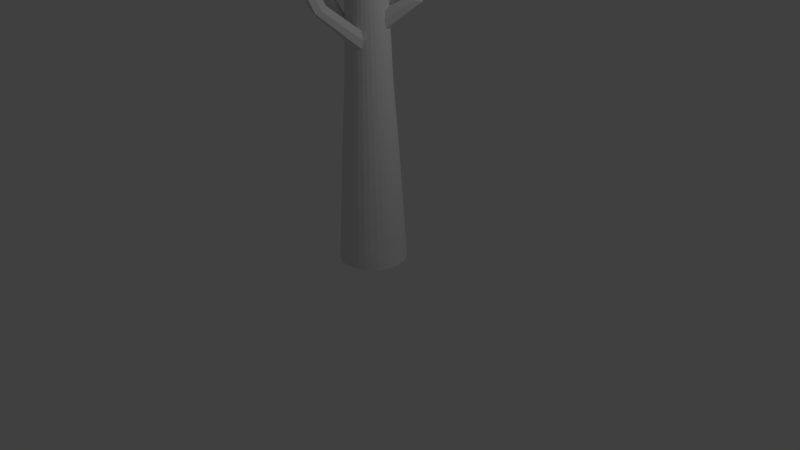 # Source: trunk.blend  (saved by Blender 2.62.3; exported with 4.5.12 LTS)
import bpy
from mathutils import Matrix  # noqa: F401  (used for matrix-valued properties, if any)

bpy.ops.wm.read_factory_settings(use_empty=True)
scene = bpy.context.scene
scene.name = 'Scene'

# ---- collections
col_collection_1 = bpy.data.collections.new('Collection 1'); scene.collection.children.link(col_collection_1)

# ---- world
world_world = bpy.data.worlds.new('World'); scene.world = world_world
world_world.color = (0.05088, 0.05088, 0.05088)
world_world.use_sun_shadow = False
world_world.sun_shadow_jitter_overblur = 0.0
world_world.cycles.sampling_method = 'MANUAL'
world_world.cycles.sample_map_resolution = 256

# ---- cameras
cam_camera = bpy.data.cameras.new('Camera')
cam_camera.clip_end = 100.0
cam_camera.lens = 35.0
cam_camera.sensor_width = 32.0
cam_camera.sensor_height = 18.0
cam_camera.ortho_scale = 7.314
cam_camera.dof.focus_distance = 0.0
cam_camera.dof.aperture_fstop = 128.0

# ---- lights
light_lamp = bpy.data.lights.new('Lamp', 'POINT')
light_lamp.transmission_factor = 0.0
light_lamp.cutoff_distance = 30.0
light_lamp.energy = 100.0
light_lamp.shadow_buffer_clip_start = 1.001
light_lamp.shadow_soft_size = 1.0
light_lamp.shadow_maximum_resolution = 0.006
light_lamp.use_absolute_resolution = True
light_lamp.cycles.use_multiple_importance_sampling = False

# ---- meshes
me_circle = bpy.data.meshes.new('Circle')
me_circle.from_pydata([(0.0, 1.0, 0.0), (-0.1951, 0.9808, 0.0), (-0.3827, 0.9239, 0.0), (-0.5556, 0.8315, 0.0), (-0.7071, 0.7071, 0.0), (-0.8315, 0.5556, 0.0), (-0.9239, 0.3827, 0.0), (-0.9808, 0.1951, 0.0), (-1.0, 7.55e-08, 0.0), (-0.9808, -0.1951, 0.0), (-0.9239, -0.3827, 0.0), (-0.8315, -0.5556, 0.0), (-0.7071, -0.7071, 0.0), (-0.5556, -0.8315, 0.0), (-0.3827, -0.9239, 0.0), (-0.1951, -0.9808, 0.0), (3.258e-07, -1.0, 0.0), (0.1951, -0.9808, 0.0), (0.3827, -0.9239, 0.0), (0.5556, -0.8315, 0.0), (0.7071, -0.7071, 0.0), (0.8315, -0.5556, 0.0), (0.9239, -0.3827, 0.0), (0.9808, -0.1951, 0.0), (1.0, 9.656e-07, 0.0), (0.9808, 0.1951, 0.0), (0.9239, 0.3827, 0.0), (0.8315, 0.5556, 0.0), (0.7071, 0.7071, 0.0), (0.5556, 0.8315, 0.0), (0.3827, 0.9239, 0.0), (0.1951, 0.9808, 0.0), (0.0, 1.0, 0.0), (-0.1951, 0.9808, 0.0), (-0.3827, 0.9239, 0.0), (-0.5556, 0.8315, 0.0), (-0.7071, 0.7071, 0.0), (-0.8315, 0.5556, 0.0), (-0.9239, 0.3827, 0.0), (-0.9808, 0.1951, 0.0), (-1.0, 7.55e-08, 0.0), (-0.9808, -0.1951, 0.0), (-0.9239, -0.3827, 0.0), (-0.8315, -0.5556, 0.0), (-0.7071, -0.7071, 0.0), (-0.5556, -0.8315, 0.0), (-0.3827, -0.9239, 0.0), (-0.1951, -0.9808, 0.0), (3.258e-07, -1.0, 0.0), (0.1951, -0.9808, 0.0), (0.3827, -0.9239, 0.0), (0.5556, -0.8315, 0.0), (0.7071, -0.7071, 0.0), (0.8315, -0.5556, 0.0), (0.9239, -0.3827, 0.0), (0.9808, -0.1951, 0.0), (1.0, 9.656e-07, 0.0), (0.9808, 0.1951, 0.0), (0.9239, 0.3827, 0.0), (0.8315, 0.5556, 0.0), (0.7071, 0.7071, 0.0), (0.5556, 0.8315, 0.0), (0.3827, 0.9239, 0.0), (0.1951, 0.9808, 0.0), (-2.296e-08, 0.8067, 3.343), (-0.1574, 0.7912, 3.343), (-0.3087, 0.7453, 3.343), (-0.4482, 0.6707, 3.343), (-0.5704, 0.5704, 3.343), (-0.6707, 0.4482, 3.343), (-0.7453, 0.3087, 3.343), (-0.7912, 0.1574, 3.343), (-0.8067, 1.178e-07, 3.343), (-0.7912, -0.1574, 3.343), (-0.7453, -0.3087, 3.343), (-0.6707, -0.4482, 3.343), (-0.5704, -0.5704, 3.343), (-0.4482, -0.6707, 3.343), (-0.3087, -0.7453, 3.343), (-0.1574, -0.7912, 3.343), (2.399e-07, -0.8067, 3.343), (0.1574, -0.7912, 3.343), (0.3087, -0.7453, 3.343), (0.4482, -0.6707, 3.343), (0.5704, -0.5704, 3.343), (0.6707, -0.4482, 3.343), (0.7453, -0.3087, 3.343), (0.7912, -0.1574, 3.343), (0.8067, 8.358e-07, 3.343), (0.7912, 0.1574, 3.343), (0.7453, 0.3087, 3.343), (0.6707, 0.4482, 3.343), (0.5704, 0.5704, 3.343), (0.4482, 0.6707, 3.343), (0.3087, 0.7453, 3.343), (0.1574, 0.7912, 3.343), (-3.755e-08, 0.6628, 5.44), (-0.1293, 0.6501, 5.44), (-0.2537, 0.6124, 5.44), (-0.3682, 0.5511, 5.44), (-0.4687, 0.4687, 5.44), (-0.5511, 0.3682, 5.44), (-0.6124, 0.2537, 5.44), (-0.6501, 0.1293, 5.44), (-0.6628, 1.543e-07, 5.44), (-0.6501, -0.1293, 5.44), (-0.6124, -0.2537, 5.44), (-0.5511, -0.3682, 5.44), (-0.4687, -0.4687, 5.44), (-0.3682, -0.5511, 5.44), (-0.2537, -0.6124, 5.44), (-0.1293, -0.6501, 5.44), (1.784e-07, -0.6628, 5.44), (0.1293, -0.6501, 5.44), (0.2537, -0.6124, 5.44), (0.3682, -0.5511, 5.44), (0.4687, -0.4687, 5.44), (0.5511, -0.3682, 5.44), (0.6124, -0.2537, 5.44), (0.6501, -0.1293, 5.44), (0.6628, 7.442e-07, 5.44), (0.6501, 0.1293, 5.44), (0.6124, 0.2537, 5.44), (0.5511, 0.3682, 5.44), (0.4687, 0.4687, 5.44), (0.3682, 0.5511, 5.44), (0.2537, 0.6124, 5.44), (0.1293, 0.6501, 5.44), (-4.763e-08, 0.524, 9.242), (-0.1022, 0.5139, 9.242), (-0.2005, 0.4841, 9.242), (-0.2911, 0.4357, 9.242), (-0.3705, 0.3705, 9.242), (-0.4357, 0.2911, 9.242), (-0.4841, 0.2005, 9.242), (-0.5139, 0.1022, 9.242), (-0.524, 1.887e-07, 9.242), (-0.5139, -0.1022, 9.242), (-0.4841, -0.2005, 9.242), (-0.4357, -0.2911, 9.242), (-0.3705, -0.3705, 9.242), (-0.2911, -0.4357, 9.242), (-0.2005, -0.4841, 9.242), (-0.1022, -0.5139, 9.242), (1.231e-07, -0.524, 9.242), (0.1022, -0.5139, 9.242), (0.2005, -0.4841, 9.242), (0.2911, -0.4357, 9.242), (0.3705, -0.3705, 9.242), (0.4357, -0.2911, 9.242), (0.4841, -0.2005, 9.242), (0.5139, -0.1022, 9.242), (0.524, 6.551e-07, 9.242), (0.5139, 0.1022, 9.242), (0.4841, 0.2005, 9.242), (0.4357, 0.2911, 9.242), (0.3705, 0.3705, 9.242), (0.2911, 0.4357, 9.242), (0.2005, 0.4841, 9.242), (0.1022, 0.5139, 9.242), (-9.87e-08, 0.2145, 11.47), (-0.04185, 0.2104, 11.47), (-0.0821, 0.1982, 11.47), (-0.1192, 0.1784, 11.47), (-0.1517, 0.1517, 11.47), (-0.1784, 0.1192, 11.47), (-0.1982, 0.0821, 11.47), (-0.2104, 0.04185, 11.47), (-0.2145, 2.719e-07, 11.47), (-0.2104, -0.04185, 11.47), (-0.1982, -0.0821, 11.47), (-0.1784, -0.1192, 11.47), (-0.1517, -0.1517, 11.47), (-0.1192, -0.1784, 11.47), (-0.0821, -0.1982, 11.47), (-0.04185, -0.2104, 11.47), (-2.88e-08, -0.2145, 11.47), (0.04185, -0.2104, 11.47), (0.0821, -0.1982, 11.47), (0.1192, -0.1784, 11.47), (0.1517, -0.1517, 11.47), (0.1784, -0.1192, 11.47), (0.1982, -0.0821, 11.47), (0.2104, -0.04185, 11.47), (0.2145, 4.629e-07, 11.47), (0.2104, 0.04185, 11.47), (0.1982, 0.0821, 11.47), (0.1784, 0.1192, 11.47), (0.1517, 0.1517, 11.47), (0.1192, 0.1784, 11.47), (0.0821, 0.1982, 11.47), (0.04185, 0.2104, 11.47), (-0.3297, -0.4934, 7.341), (-0.2271, -0.5483, 7.341), (-0.5934, 1.715e-07, 7.341), (-0.582, -0.1158, 7.341), (-0.3297, 0.4934, 7.341), (-0.4196, 0.4196, 7.341), (0.3297, 0.4934, 7.341), (0.2271, 0.5483, 7.341), (0.5934, 6.997e-07, 7.341), (0.582, 0.1158, 7.341), (0.3297, -0.4934, 7.341), (0.4196, -0.4196, 7.341), (-0.1158, -0.582, 7.341), (-0.5483, -0.2271, 7.341), (-0.4934, 0.3297, 7.341), (0.1682, 0.582, 7.341), (0.5483, 0.2271, 7.396), (0.4934, -0.3297, 7.341), (1.508e-07, -0.5934, 7.341), (-0.4934, -0.3297, 7.341), (-0.5483, 0.2271, 7.341), (-0.1505, 0.582, 7.341), (0.4934, 0.3297, 7.341), (0.5483, -0.2271, 7.341), (0.1158, -0.582, 7.341), (-0.4196, -0.4196, 7.341), (-0.582, 0.1158, 7.341), (-0.2271, 0.5483, 7.341), (0.4196, 0.4196, 7.341), (0.582, -0.1158, 7.341), (0.2271, -0.5483, 7.341), (-0.349, -0.5223, 6.391), (-0.2138, -0.5162, 8.291), (-0.6281, 1.629e-07, 6.391), (-0.548, -0.109, 8.337), (-0.349, 0.5223, 6.391), (-0.3951, 0.3951, 8.291), (0.349, 0.5223, 6.391), (0.2138, 0.5162, 8.291), (0.6281, 7.219e-07, 6.391), (0.548, 0.109, 8.291), (0.349, -0.5223, 6.391), (0.3951, -0.3951, 8.291), (-0.109, -0.548, 8.291), (-0.5162, -0.2138, 8.291), (-0.4646, 0.3104, 8.291), (0.109, 0.548, 8.291), (0.5162, 0.2138, 8.291), (0.4646, -0.3104, 8.291), (1.369e-07, -0.5587, 8.291), (-0.4646, -0.3104, 8.291), (-0.5162, 0.2138, 8.291), (-4.007e-08, 0.6281, 6.391), (-0.109, 0.548, 8.291), (0.4646, 0.3104, 8.291), (0.5162, -0.2138, 8.291), (0.109, -0.548, 8.291), (-0.3951, -0.3951, 8.291), (-0.548, 0.109, 8.291), (-0.2138, 0.5162, 8.291), (0.3951, 0.3951, 8.291), (0.548, -0.109, 8.291), (0.2138, -0.5162, 8.291), (-0.3104, -0.4646, 8.291), (-0.2404, -0.5803, 6.391), (-0.5587, 1.801e-07, 8.291), (-0.6161, -0.1225, 6.391), (-0.3104, 0.4646, 8.291), (-0.4442, 0.4442, 6.391), (0.3104, 0.4646, 8.291), (0.2404, 0.5803, 6.391), (0.5587, 6.774e-07, 8.248), (0.6161, 0.1225, 6.391), (0.3104, -0.4646, 8.291), (0.4442, -0.4442, 6.391), (-0.1225, -0.6161, 6.391), (-0.5803, -0.2404, 6.391), (-0.5223, 0.349, 6.391), (0.1225, 0.6161, 6.391), (0.5803, 0.2404, 6.391), (0.5223, -0.349, 6.391), (1.646e-07, -0.6281, 6.391), (-0.5223, -0.349, 6.391), (-0.5803, 0.2404, 6.391), (-4.511e-08, 0.5587, 8.291), (-0.1225, 0.6161, 6.391), (0.5223, 0.349, 6.391), (0.5803, -0.2404, 6.391), (0.1225, -0.6161, 6.391), (-0.4442, -0.4442, 6.391), (-0.6161, 0.1225, 6.391), (-0.2404, 0.5803, 6.391), (0.4442, 0.4442, 6.391), (0.6161, -0.1225, 6.391), (0.2404, -0.5803, 6.348), (-0.3586, -0.5367, 5.915), (-0.2072, -0.5002, 8.767), (-0.6455, 1.586e-07, 5.915), (-0.531, -0.1056, 8.767), (-0.3586, 0.5367, 5.915), (-0.3828, 0.3828, 8.767), (0.3586, 0.5367, 5.915), (0.2072, 0.5002, 8.767), (0.6455, 7.331e-07, 5.915), (0.531, 0.1056, 8.767), (0.3586, -0.5367, 5.915), (0.3828, -0.3828, 8.767), (-0.1056, -0.531, 8.767), (-0.5002, -0.2072, 8.767), (-0.4501, 0.3008, 8.767), (0.1056, 0.531, 8.767), (0.5002, 0.2072, 8.767), (0.4501, -0.3008, 8.767), (1.3e-07, -0.5414, 8.767), (-0.4501, -0.3008, 8.767), (-0.5002, 0.2072, 8.767), (-3.881e-08, 0.6455, 5.915), (-0.1056, 0.531, 8.767), (0.4501, 0.3008, 8.767), (0.5002, -0.2072, 8.767), (0.1056, -0.531, 8.767), (-0.3828, -0.3828, 8.767), (-0.531, 0.1056, 8.767), (-0.2072, 0.5002, 8.767), (0.3828, 0.3828, 8.767), (0.531, -0.1056, 8.767), (0.2072, -0.5002, 8.767), (-0.3008, -0.4501, 8.767), (-0.247, -0.5963, 5.915), (-0.5414, 1.844e-07, 8.767), (-0.6331, -0.1259, 5.915), (-0.3008, 0.4501, 8.767), (-0.4564, 0.4564, 5.915), (0.3008, 0.4501, 8.767), (0.247, 0.5963, 5.915), (0.5414, 6.662e-07, 8.797), (0.6331, 0.1259, 5.915), (0.3008, -0.4501, 8.767), (0.4564, -0.4564, 5.915), (-0.1259, -0.6331, 5.915), (-0.5963, -0.247, 5.915), (-0.5367, 0.3586, 5.915), (0.1259, 0.6331, 5.915), (0.5963, 0.247, 5.915), (0.5367, -0.3586, 5.915), (1.715e-07, -0.6455, 5.915), (-0.5367, -0.3586, 5.915), (-0.5963, 0.247, 5.915), (-4.637e-08, 0.5414, 8.767), (-0.1259, 0.6331, 5.915), (0.5367, 0.3586, 5.915), (0.5963, -0.247, 5.915), (0.1259, -0.6331, 5.915), (-0.4564, -0.4564, 5.915), (-0.6331, 0.1259, 5.915), (-0.247, 0.5963, 5.915), (0.4564, 0.4564, 5.915), (0.6331, -0.1259, 5.915), (0.247, -0.5963, 5.915), (-0.2654, -0.5078, 6.866), (-0.2205, -0.5322, 7.816), (-0.6108, 1.672e-07, 6.866), (-0.565, -0.1124, 7.756), (-0.3393, 0.5078, 6.866), (-0.4073, 0.4073, 7.816), (0.3393, 0.5078, 6.866), (0.2205, 0.5322, 7.816), (0.6108, 7.108e-07, 6.866), (0.565, 0.1124, 7.816), (0.3393, -0.5078, 6.866), (0.4073, -0.4073, 7.816), (-0.1124, -0.565, 7.816), (-0.5322, -0.2205, 7.816), (-0.479, 0.32, 7.816), (0.1124, 0.565, 7.816), (0.5322, 0.2205, 7.816), (0.479, -0.32, 7.816), (1.439e-07, -0.5761, 7.816), (-0.479, -0.32, 7.816), (-0.5322, 0.2205, 7.816), (-4.133e-08, 0.6108, 6.866), (-0.1124, 0.565, 7.816), (0.479, 0.32, 7.816), (0.5322, -0.2205, 7.816), (0.1124, -0.565, 7.816), (-0.4073, -0.4073, 7.816), (-0.565, 0.1124, 7.816), (-0.2205, 0.5322, 7.816), (0.4073, 0.4073, 7.816), (0.565, -0.1124, 7.816), (0.2205, -0.5322, 7.816), (-0.32, -0.479, 7.816), (-0.2337, -0.5643, 6.866), (-0.5761, 1.758e-07, 7.816), (-0.599, -0.1192, 6.866), (-0.32, 0.479, 7.816), (-0.4319, 0.4319, 6.866), (0.32, 0.479, 7.816), (0.2337, 0.5643, 6.866), (0.5761, 6.885e-07, 7.816), (0.599, 0.1192, 6.866), (0.32, -0.479, 7.816), (0.4319, -0.4319, 6.866), (-0.1192, -0.599, 6.866), (-0.5643, -0.2337, 6.866), (-0.5078, 0.3393, 6.866), (0.1192, 0.599, 6.866), (0.5643, 0.2337, 6.825), (0.5078, -0.3393, 6.866), (1.577e-07, -0.6108, 6.866), (-0.6187, -0.3393, 6.866), (-0.5643, 0.2337, 6.866), (-4.385e-08, 0.5761, 7.816), (-0.1192, 0.599, 6.866), (0.5078, 0.3393, 6.866), (0.5643, -0.2337, 6.866), (0.1192, -0.599, 6.866), (-0.599, 0.1192, 6.866), (-0.2337, 0.5643, 6.866), (0.4319, 0.4319, 6.866), (0.599, -0.1192, 6.866), (0.2337, -0.5643, 6.926), (-0.3634, -0.5439, 5.678), (-0.2039, -0.4921, 9.004), (-0.6542, 1.564e-07, 5.678), (-0.5225, -0.1039, 9.004), (-0.3634, 0.5439, 5.678), (-0.3767, 0.3767, 9.004), (0.3634, 0.5439, 5.678), (0.2039, 0.4921, 9.004), (0.6542, 7.387e-07, 5.678), (0.5225, 0.1039, 9.004), (0.3634, -0.5439, 5.678), (0.3767, -0.3767, 9.004), (-0.1039, -0.5225, 9.004), (-0.4921, -0.2039, 9.004), (-0.4429, 0.2959, 9.004), (0.1039, 0.5225, 9.004), (0.4921, 0.2039, 9.004), (0.4429, -0.2959, 9.004), (1.266e-07, -0.5327, 9.004), (-0.4429, -0.2959, 9.004), (-0.4921, 0.2039, 9.004), (-3.818e-08, 0.6542, 5.678), (-0.1039, 0.5225, 9.004), (0.4429, 0.2959, 9.004), (0.4921, -0.2039, 9.004), (0.1039, -0.5225, 9.004), (-0.3767, -0.3767, 9.004), (-0.5225, 0.1039, 9.004), (-0.2039, 0.4921, 9.004), (0.3767, 0.3767, 9.004), (0.5225, -0.1039, 9.004), (0.2039, -0.4921, 9.004), (-0.2959, -0.4429, 9.004), (-0.2503, -0.6044, 5.678), (-0.5327, 1.865e-07, 9.004), (-0.6416, -0.1276, 5.678), (-0.2959, 0.4429, 9.004), (-0.4626, 0.4626, 5.678), (0.2959, 0.4429, 9.004), (0.2503, 0.6044, 5.678), (0.5327, 6.607e-07, 9.004), (0.6416, 0.1276, 5.678), (0.2959, -0.4429, 9.004), (0.4626, -0.4626, 5.678), (-0.1276, -0.6416, 5.678), (-0.6044, -0.2503, 5.678), (-0.5439, 0.3634, 5.678), (0.1276, 0.6416, 5.678), (0.6044, 0.2503, 5.678), (0.5439, -0.3634, 5.678), (1.75e-07, -0.6542, 5.678), (-0.5439, -0.3634, 5.678), (-0.6044, 0.2503, 5.678), (-4.7e-08, 0.5327, 9.004), (-0.1276, 0.6416, 5.678), (0.5439, 0.3634, 5.678), (0.6044, -0.2503, 5.678), (0.1276, -0.6416, 5.678), (-0.4626, -0.4626, 5.678), (-0.6416, 0.1276, 5.678), (-0.2503, 0.6044, 5.678), (0.4626, 0.4626, 5.678), (0.6416, -0.1276, 5.678), (0.2503, -0.6044, 5.678), (-0.3345, -0.5006, 7.103), (-0.2238, -0.5402, 7.579), (-0.6021, 1.693e-07, 7.103), (-0.5735, -0.1141, 7.579), (-0.3345, 0.5006, 7.103), (-0.4135, 0.4135, 7.579), (0.3345, 0.5006, 7.103), (0.2238, 0.5402, 7.579), (0.6021, 7.052e-07, 7.103), (0.5735, 0.1141, 7.579), (0.3345, -0.5006, 7.103), (0.4135, -0.4135, 7.579), (-0.1141, -0.5735, 7.579), (-0.5402, -0.2238, 7.579), (-0.4862, 0.3249, 7.579), (0.1141, 0.5735, 7.579), (0.5402, 0.2238, 7.579), (0.4862, -0.3249, 7.579), (1.473e-07, -0.5847, 7.579), (-0.4862, -0.3249, 7.579), (-0.5402, 0.2238, 7.579), (-4.196e-08, 0.6021, 7.062), (-0.1141, 0.5735, 7.579), (0.4862, 0.3249, 7.579), (0.5402, -0.2238, 7.579), (0.1141, -0.5735, 7.579), (-0.4135, -0.4135, 7.579), (-0.5735, 0.1141, 7.579), (-0.2238, 0.5402, 7.579), (0.4135, 0.4135, 7.579), (0.5735, -0.1141, 7.579), (0.2238, -0.5402, 7.579), (-0.3249, -0.4862, 7.579), (-0.2304, -0.5563, 7.103), (-0.5847, 1.736e-07, 7.579), (-0.5905, -0.1175, 7.103), (-0.3249, 0.4862, 7.579), (-0.4257, 0.4257, 7.103), (0.3249, 0.4862, 7.579), (0.2304, 0.5563, 7.103), (0.5847, 6.941e-07, 7.579), (0.6041, 0.07137, 7.103), (0.3249, -0.4862, 7.579), (0.4257, -0.4257, 7.103), (-0.1175, -0.5905, 7.103), (-0.5563, -0.2304, 7.103), (-0.5006, 0.3345, 7.103), (0.1175, 0.5905, 7.103), (1.002, 0.5643, 7.643), (0.5006, -0.3345, 7.103), (1.542e-07, -0.6021, 7.103), (-0.5006, -0.3345, 7.103), (-0.5563, 0.2304, 7.103), (-4.322e-08, 0.5847, 7.624), (-0.1175, 0.5905, 7.103), (0.4957, 0.3838, 7.103), (0.5563, -0.2304, 7.103), (0.1175, -0.5905, 7.103), (-0.4257, -0.4257, 7.161), (-0.5905, 0.1175, 7.103), (-0.2304, 0.5563, 7.103), (0.4257, 0.4257, 7.103), (0.5905, -0.1175, 7.103), (0.2304, -0.5563, 7.103), (-0.3538, -0.5295, 6.153), (-0.2105, -0.5082, 8.529), (-0.6368, 1.607e-07, 6.153), (-0.5395, -0.1073, 8.529), (-0.3538, 0.5295, 6.153), (-0.3889, 0.3889, 8.529), (0.3538, 0.5295, 6.153), (0.2105, 0.5082, 8.529), (0.6368, 7.275e-07, 6.153), (0.5395, 0.152, 8.529), (0.3538, -0.5295, 6.153), (0.3889, -0.3889, 8.529), (-0.1073, -0.5395, 8.529), (-0.5082, -0.2105, 8.529), (-0.4573, 0.3056, 8.529), (0.1073, 0.5395, 8.529), (0.5082, 0.2105, 8.529), (0.4573, -0.3056, 8.529), (1.335e-07, -0.55, 8.529), (-0.4573, -0.3056, 8.529), (-0.5082, 0.2105, 8.529), (-3.944e-08, 0.6368, 6.153), (-0.1073, 0.5395, 8.529), (0.4573, 0.3056, 8.529), (0.5082, -0.2105, 8.529), (0.1073, -0.5395, 8.529), (-0.3889, -0.3889, 8.529), (-0.5395, 0.1073, 8.529), (-0.2105, 0.5082, 8.529), (0.3889, 0.3889, 8.529), (0.5395, -0.1609, 8.529), (0.2105, -0.5082, 8.529), (-0.3056, -0.4573, 8.529), (-0.2437, -0.5883, 6.153), (-0.55, 1.822e-07, 8.529), (-0.6246, -0.1242, 6.153), (-0.3056, 0.4573, 8.529), (-0.4503, 0.4503, 6.153), (0.3056, 0.4573, 8.529), (0.2437, 0.5883, 6.153), (0.6246, 0.1242, 6.153), (0.3056, -0.4573, 8.529), (0.4503, -0.4503, 6.153), (-0.1242, -0.6246, 6.153), (-0.5883, -0.2437, 6.153), (-0.5295, 0.3538, 6.153), (0.1242, 0.6246, 6.153), (0.5883, 0.2437, 6.153), (0.5295, -0.3538, 6.153), (1.681e-07, -0.6368, 6.153), (-0.5295, -0.3538, 6.153), (-0.5883, 0.2437, 6.153), (-4.574e-08, 0.55, 8.529), (-0.1242, 0.6246, 6.153), (0.5295, 0.3538, 6.153), (0.5883, -0.2437, 6.153), (0.1242, -0.6246, 6.153), (-0.4503, -0.4503, 6.153), (-0.6246, 0.1242, 6.153), (-0.2437, 0.5883, 6.153), (0.4503, 0.4503, 6.153), (0.6246, -0.1242, 6.153), (0.2437, -0.5883, 6.153), (-0.3441, -0.5151, 6.628), (-0.2171, -0.5242, 8.054), (-0.6195, 1.65e-07, 6.628), (-1.372, -0.186, 8.851), (-0.3441, 0.5151, 6.628), (-0.4012, 0.4012, 8.054), (0.3441, 0.5151, 6.628), (0.2171, 0.5242, 8.054), (0.6195, 7.164e-07, 6.628), (0.5565, 0.1107, 8.054), (0.3928, -0.5151, 6.628), (0.4012, -0.4012, 8.054), (-0.1107, -0.5565, 8.054), (-0.5242, -0.2726, 8.054), (-0.4718, 0.3152, 8.054), (0.1107, 0.5565, 8.054), (0.5242, 0.2171, 8.054), (0.4718, -0.3152, 8.054), (1.404e-07, -0.5674, 8.054), (-0.4718, -0.3152, 8.054), (-0.5242, 0.2171, 8.054), (-4.07e-08, 0.6195, 6.628), (-0.1107, 0.5565, 8.054), (0.4718, 0.3152, 8.054), (0.5242, -0.2171, 8.054), (0.1107, -0.5565, 8.054), (-0.4012, -0.4012, 8.054), (-0.5565, 0.1107, 8.054), (-0.2171, 0.5242, 8.054), (0.4012, 0.4012, 8.054), (0.5565, -0.1107, 8.054), (0.2171, -0.5242, 8.054), (-0.3152, -0.4718, 8.054), (-0.2371, -0.5723, 6.628), (-0.5674, 0.07351, 8.054), (-0.6075, -0.1208, 6.628), (-0.3152, 0.4718, 8.054), (-0.438, 0.438, 6.628), (0.3152, 0.4718, 8.054), (0.2371, 0.5723, 6.628), (0.5674, 6.829e-07, 8.054), (0.6075, 0.1208, 6.628), (0.3152, -0.4718, 8.054), (0.438, -0.438, 6.628), (-0.1208, -0.6075, 6.628), (-0.5723, -0.2371, 6.628), (-0.5151, 0.3441, 6.628), (0.1208, 0.6075, 6.628), (0.5723, 0.2371, 6.628), (0.5151, -0.3441, 6.628), (1.611e-07, -0.6195, 6.628), (-0.5151, -0.3441, 6.628), (-0.5723, 0.2371, 6.628), (-4.448e-08, 0.5674, 8.054), (-0.1208, 0.6075, 6.628), (0.5151, 0.3441, 6.628), (0.5723, -0.2371, 6.628), (0.05982, -0.6075, 6.628), (-0.438, -0.438, 6.57), (-0.6075, 0.1208, 6.628), (-0.2371, 0.5723, 6.628), (0.438, 0.438, 6.628), (0.6075, -0.1208, 6.628), (0.349, -0.5223, 6.391), (-1.423, -0.2253, 8.84), (-1.359, -0.1243, 8.835), (-1.631, -0.02465, 8.756), (-1.637, -0.09455, 8.763), (-1.57, 0.009604, 8.759), (-1.547, -0.1839, 8.808), (-1.441, -0.02557, 8.788), (-1.807, 0.4999, 9.915), (-1.843, 0.48, 9.915), (-1.796, 0.5375, 9.904), (-1.963, 0.6238, 9.899), (-1.971, 0.5807, 9.903), (-1.923, 0.64, 9.892), (-1.919, 0.5167, 9.916), (-1.844, 0.6069, 9.889), (-2.084, 1.381, 11.38), (-2.097, 1.374, 11.38), (-2.08, 1.395, 11.37), (-2.141, 1.426, 11.37), (-2.144, 1.41, 11.37), (-2.126, 1.432, 11.37), (-2.125, 1.387, 11.38), (-2.097, 1.42, 11.37), (0.1225, -0.6161, 6.391), (0.2404, -0.5803, 6.348), (0.3393, -0.5078, 6.866), (0.1192, -0.599, 6.866), (0.2337, -0.5643, 6.926), (0.3928, -0.5151, 6.628), (0.05982, -0.6075, 6.628), (0.327, -1.961, 7.537), (0.1431, -1.976, 7.611), (0.2388, -2.004, 7.576), (0.3192, -1.58, 7.6), (0.1404, -1.594, 7.673), (0.2334, -1.541, 7.654), (0.3626, -1.77, 7.568), (0.09221, -1.785, 7.642), (0.3069, -2.635, 8.795), (0.162, -2.647, 8.854), (0.2374, -2.669, 8.826), (0.3007, -2.335, 8.845), (0.1598, -2.346, 8.902), (0.2331, -2.304, 8.888), (0.335, -2.485, 8.82), (0.1218, -2.496, 8.878), (0.2831, -2.698, 9.91), (0.1843, -2.706, 9.95), (0.2357, -2.721, 9.931), (0.2789, -2.494, 9.944), (0.1828, -2.501, 9.983), (0.2328, -2.473, 9.973), (0.3022, -2.596, 9.927), (0.157, -2.604, 9.966), (0.26, -2.8, 11.96), (0.206, -2.804, 11.98), (0.2341, -2.812, 11.97), (0.2577, -2.688, 11.98), (0.2052, -2.692, 12.0), (0.2325, -2.676, 11.99), (0.2704, -2.744, 11.97), (0.191, -2.748, 11.99), (1.096, 0.0739, 8.763), (1.096, -0.07461, 8.763), (1.103, -0.000355, 8.733), (1.084, 0.07159, 9.086), (1.084, -0.0723, 9.086), (1.092, -0.000355, 9.107), (1.09, 0.1032, 8.924), (1.09, -0.11, 8.924), (1.513, 0.05834, 9.244), (1.513, -0.05937, 9.244), (1.536, -0.0005126, 9.25), (1.256, 0.05652, 9.231), (1.256, -0.05754, 9.231), (1.24, -0.0005126, 9.236), (1.385, 0.08155, 9.237), (1.385, -0.08739, 9.237), (1.723, 0.04015, 10.06), (1.723, -0.04154, 10.06), (1.739, -0.0006969, 10.07), (1.545, 0.03888, 10.05), (1.545, -0.04027, 10.05), (1.534, -0.000697, 10.06), (1.634, 0.05625, 10.06), (1.634, -0.06099, 10.06), (2.075, 0.02491, 11.06), (2.075, -0.02661, 11.06), (2.086, -0.0008513, 11.06), (1.963, 0.02411, 11.05), (1.963, -0.02581, 11.05), (1.956, -0.0008514, 11.05), (2.019, 0.03506, 11.06), (2.019, -0.03888, 11.06), (0.1333, 1.238, 7.844), (-0.1184, 1.238, 7.844), (0.09055, 1.231, 8.031), (0.0004635, 1.253, 7.624), (-0.08962, 1.231, 8.031), (0.09322, 1.244, 7.656), (0.0004635, 1.24, 8.067), (-0.09229, 1.244, 7.656), (0.1095, 1.819, 8.665), (-0.0965, 1.819, 8.665), (0.0745, 1.67, 8.628), (0.0007795, 1.993, 8.715), (-0.07294, 1.67, 8.628), (0.07669, 1.968, 8.702), (0.0007795, 1.64, 8.629), (-0.07513, 1.968, 8.702), (0.07209, 2.276, 10.19), (-0.06211, 2.276, 10.19), (0.04931, 2.179, 10.16), (0.001276, 2.389, 10.22), (-0.04676, 2.179, 10.16), (0.05074, 2.373, 10.21), (0.001276, 2.159, 10.17), (-0.04819, 2.373, 10.21), (0.03847, 2.398, 11.73), (-0.03117, 2.398, 11.73), (0.02665, 2.347, 11.72), (0.001722, 2.456, 11.74), (-0.0232, 2.347, 11.72), (0.02739, 2.448, 11.74), (0.001722, 2.337, 11.72), (-0.02394, 2.448, 11.74), (-1.003, -1.02, 8.314), (-1.045, -0.8351, 8.333), (-0.9672, -0.9904, 8.425), (-0.9582, -0.8766, 8.419), (-0.9549, -0.9327, 8.45), (-1.08, -0.9938, 8.223), (-1.07, -0.8767, 8.216), (-1.093, -0.9351, 8.197), (-1.428, -1.7, 10.91), (-1.471, -1.515, 10.93), (-1.393, -1.67, 11.02), (-1.384, -1.556, 11.01), (-1.38, -1.613, 11.04), (-1.505, -1.674, 10.82), (-1.496, -1.557, 10.81), (-1.519, -1.615, 10.79), (-1.598, -2.059, 12.54), (-1.626, -1.937, 12.55), (-1.575, -2.039, 12.61), (-1.569, -1.964, 12.61), (-1.566, -2.001, 12.63), (-1.649, -2.042, 12.48), (-1.643, -1.964, 12.47), (-1.657, -2.003, 12.46), (0.9162, 0.5953, 7.653), (0.8789, 0.6723, 7.619), (1.227, 0.792, 7.527), (1.183, 0.8699, 7.512), (1.1, 0.9032, 7.503), (1.139, 0.6545, 7.586), (0.9655, 0.8137, 7.566), (1.086, 0.8438, 8.041), (1.023, 0.8665, 8.049), (0.9956, 0.9229, 8.024), (1.25, 1.01, 7.956), (1.218, 1.067, 7.945), (1.157, 1.092, 7.939), (1.186, 0.9098, 8.0), (1.059, 1.026, 7.985), (1.329, 1.175, 8.811), (1.287, 1.19, 8.816), (1.269, 1.227, 8.8), (1.436, 1.284, 8.755), (1.415, 1.321, 8.748), (1.375, 1.337, 8.744), (1.394, 1.218, 8.783), (1.311, 1.294, 8.774), (1.429, 1.338, 10.05), (1.388, 1.353, 10.05), (1.37, 1.39, 10.04), (1.537, 1.448, 9.992), (1.516, 1.485, 9.985), (1.476, 1.501, 9.981), (1.495, 1.382, 10.02), (1.412, 1.458, 10.01), (1.444, 1.575, 11.88), (1.429, 1.581, 11.89), (1.422, 1.594, 11.88), (1.484, 1.615, 11.86), (1.476, 1.629, 11.86), (1.461, 1.635, 11.86), (1.468, 1.591, 11.87), (1.438, 1.619, 11.87)], [], [(41, 40, 8, 9), (36, 35, 3, 4), (62, 61, 29, 30), (57, 56, 24, 25), (52, 51, 19, 20), (47, 46, 14, 15), (42, 41, 9, 10), (37, 36, 4, 5), (63, 62, 30, 31), (58, 57, 25, 26), (53, 52, 20, 21), (48, 47, 15, 16), (43, 42, 10, 11), (38, 37, 5, 6), (33, 32, 0, 1), (63, 32, 0, 31), (59, 58, 26, 27), (54, 53, 21, 22), (49, 48, 16, 17), (44, 43, 11, 12), (39, 38, 6, 7), (34, 33, 1, 2), (60, 59, 27, 28), (55, 54, 22, 23), (50, 49, 17, 18), (45, 44, 12, 13), (40, 39, 7, 8), (35, 34, 2, 3), (61, 60, 28, 29), (56, 55, 23, 24), (51, 50, 18, 19), (46, 45, 13, 14), (72, 71, 39, 40), (67, 66, 34, 35), (93, 92, 60, 61), (88, 87, 55, 56), (83, 82, 50, 51), (78, 77, 45, 46), (73, 72, 40, 41), (68, 67, 35, 36), (94, 93, 61, 62), (89, 88, 56, 57), (84, 83, 51, 52), (79, 78, 46, 47), (74, 73, 41, 42), (69, 68, 36, 37), (95, 94, 62, 63), (90, 89, 57, 58), (85, 84, 52, 53), (80, 79, 47, 48), (75, 74, 42, 43), (70, 69, 37, 38), (65, 64, 32, 33), (95, 64, 32, 63), (91, 90, 58, 59), (86, 85, 53, 54), (81, 80, 48, 49), (76, 75, 43, 44), (71, 70, 38, 39), (66, 65, 33, 34), (92, 91, 59, 60), (87, 86, 54, 55), (82, 81, 49, 50), (77, 76, 44, 45), (107, 106, 74, 75), (102, 101, 69, 70), (97, 96, 64, 65), (127, 96, 64, 95), (123, 122, 90, 91), (118, 117, 85, 86), (113, 112, 80, 81), (108, 107, 75, 76), (103, 102, 70, 71), (98, 97, 65, 66), (124, 123, 91, 92), (119, 118, 86, 87), (114, 113, 81, 82), (109, 108, 76, 77), (104, 103, 71, 72), (99, 98, 66, 67), (125, 124, 92, 93), (120, 119, 87, 88), (115, 114, 82, 83), (110, 109, 77, 78), (105, 104, 72, 73), (100, 99, 67, 68), (126, 125, 93, 94), (121, 120, 88, 89), (116, 115, 83, 84), (111, 110, 78, 79), (106, 105, 73, 74), (101, 100, 68, 69), (127, 126, 94, 95), (122, 121, 89, 90), (117, 116, 84, 85), (112, 111, 79, 80), (447, 414, 109, 110), (449, 416, 104, 105), (451, 418, 99, 100), (453, 420, 125, 126), (455, 422, 120, 121), (457, 424, 115, 116), (458, 447, 110, 111), (459, 449, 105, 106), (460, 451, 100, 101), (461, 453, 126, 127), (462, 455, 121, 122), (463, 457, 116, 117), (464, 458, 111, 112), (465, 459, 106, 107), (466, 460, 101, 102), (468, 435, 96, 97), (461, 435, 96, 127), (469, 462, 122, 123), (470, 463, 117, 118), (471, 464, 112, 113), (472, 465, 107, 108), (473, 466, 102, 103), (474, 468, 97, 98), (475, 469, 123, 124), (476, 470, 118, 119), (477, 471, 113, 114), (414, 472, 108, 109), (416, 473, 103, 104), (418, 474, 98, 99), (420, 475, 124, 125), (422, 476, 119, 120), (424, 477, 114, 115), (177, 176, 144, 145), (172, 171, 139, 140), (167, 166, 134, 135), (162, 161, 129, 130), (188, 187, 155, 156), (183, 182, 150, 151), (178, 177, 145, 146), (173, 172, 140, 141), (168, 167, 135, 136), (163, 162, 130, 131), (189, 188, 156, 157), (184, 183, 151, 152), (179, 178, 146, 147), (174, 173, 141, 142), (169, 168, 136, 137), (164, 163, 131, 132), (190, 189, 157, 158), (185, 184, 152, 153), (180, 179, 147, 148), (175, 174, 142, 143), (170, 169, 137, 138), (165, 164, 132, 133), (191, 190, 158, 159), (186, 185, 153, 154), (181, 180, 148, 149), (176, 175, 143, 144), (171, 170, 138, 139), (166, 165, 133, 134), (161, 160, 128, 129), (191, 160, 128, 159), (187, 186, 154, 155), (182, 181, 149, 150), (446, 415, 142, 141), (448, 417, 137, 136), (450, 419, 132, 131), (452, 421, 158, 157), (454, 423, 153, 152), (456, 425, 148, 147), (415, 426, 143, 142), (417, 427, 138, 137), (419, 428, 133, 132), (421, 429, 159, 158), (423, 430, 154, 153), (425, 431, 149, 148), (426, 432, 144, 143), (427, 433, 139, 138), (428, 434, 134, 133), (467, 436, 129, 128), (467, 429, 159, 128), (430, 437, 155, 154), (431, 438, 150, 149), (432, 439, 145, 144), (433, 440, 140, 139), (434, 441, 135, 134), (436, 442, 130, 129), (437, 443, 156, 155), (438, 444, 151, 150), (439, 445, 146, 145), (440, 446, 141, 140), (441, 448, 136, 135), (442, 450, 131, 130), (443, 452, 157, 156), (444, 454, 152, 151), (445, 456, 147, 146), (478, 511, 193, 192), (480, 513, 195, 194), (482, 515, 197, 196), (484, 517, 199, 198), (486, 519, 201, 200), (488, 521, 203, 202), (511, 522, 204, 193), (513, 523, 205, 195), (515, 524, 206, 197), (517, 525, 207, 199), (824, 526, 201, 519), (521, 527, 209, 203), (522, 528, 210, 204), (523, 529, 211, 205), (524, 530, 212, 206), (526, 819, 208, 201), (527, 534, 215, 209), (528, 535, 216, 210), (529, 536, 217, 211), (530, 537, 218, 212), (532, 538, 219, 213), (533, 539, 220, 214), (534, 540, 221, 215), (535, 541, 222, 216), (536, 478, 192, 217), (537, 480, 194, 218), (538, 482, 196, 219), (539, 484, 198, 220), (540, 486, 200, 221), (541, 488, 202, 222), (479, 510, 192, 193), (481, 512, 194, 195), (483, 514, 196, 197), (485, 516, 198, 199), (487, 518, 200, 201), (489, 520, 202, 203), (490, 479, 193, 204), (491, 481, 195, 205), (492, 483, 197, 206), (493, 485, 199, 207), (494, 487, 201, 208), (495, 489, 203, 209), (496, 490, 204, 210), (497, 491, 205, 211), (498, 492, 206, 212), (501, 494, 208, 214), (502, 495, 209, 215), (503, 496, 210, 216), (504, 497, 211, 217), (505, 498, 212, 218), (506, 500, 213, 219), (507, 501, 214, 220), (508, 502, 215, 221), (509, 503, 216, 222), (510, 504, 217, 192), (512, 505, 218, 194), (514, 506, 219, 196), (516, 507, 220, 198), (518, 508, 221, 200), (520, 509, 222, 202), (542, 575, 256, 223), (544, 577, 258, 225), (546, 579, 260, 227), (548, 581, 262, 229), (550, 582, 264, 231), (552, 584, 266, 233), (575, 585, 267, 256), (577, 586, 268, 258), (579, 587, 269, 260), (581, 588, 270, 262), (582, 589, 271, 264), (584, 590, 272, 266), (585, 591, 273, 267), (586, 592, 274, 268), (587, 593, 275, 269), (563, 595, 277, 244), (563, 588, 270, 244), (589, 596, 278, 271), (590, 597, 279, 272), (591, 598, 280, 273), (592, 599, 281, 274), (593, 600, 282, 275), (595, 601, 283, 277), (596, 602, 284, 278), (597, 603, 285, 279), (598, 604, 286, 280), (599, 542, 223, 281), (600, 544, 225, 282), (601, 546, 227, 283), (602, 548, 229, 284), (603, 550, 231, 285), (604, 552, 233, 286), (543, 574, 255, 224), (545, 576, 257, 226), (547, 578, 259, 228), (549, 580, 261, 230), (553, 583, 265, 234), (554, 543, 224, 235), (555, 545, 226, 236), (556, 547, 228, 237), (557, 549, 230, 238), (558, 551, 232, 239), (559, 553, 234, 240), (560, 554, 235, 241), (561, 555, 236, 242), (562, 556, 237, 243), (564, 594, 276, 245), (557, 594, 276, 238), (565, 558, 239, 246), (566, 559, 240, 247), (567, 560, 241, 248), (568, 561, 242, 249), (569, 562, 243, 250), (570, 564, 245, 251), (571, 565, 246, 252), (572, 566, 247, 253), (573, 567, 248, 254), (574, 568, 249, 255), (576, 569, 250, 257), (578, 570, 251, 259), (580, 571, 252, 261), (583, 573, 254, 265), (638, 605, 223, 256), (640, 607, 225, 258), (642, 609, 227, 260), (644, 611, 229, 262), (646, 613, 231, 264), (648, 615, 233, 266), (649, 638, 256, 267), (650, 640, 258, 268), (651, 642, 260, 269), (652, 644, 262, 270), (653, 646, 264, 271), (654, 648, 266, 272), (655, 649, 267, 273), (656, 650, 268, 274), (657, 651, 269, 275), (659, 626, 244, 277), (652, 626, 244, 270), (660, 653, 271, 278), (661, 654, 272, 279), (662, 655, 273, 280), (663, 656, 274, 281), (664, 657, 275, 282), (665, 659, 277, 283), (666, 660, 278, 284), (667, 661, 279, 285), (615, 361, 694, 697), (605, 663, 281, 223), (607, 664, 282, 225), (609, 665, 283, 227), (611, 666, 284, 229), (613, 667, 285, 231), (697, 668, 233, 615), (637, 606, 224, 255), (618, 236, 669, 674), (641, 610, 228, 259), (643, 612, 230, 261), (645, 614, 232, 263), (647, 616, 234, 265), (606, 617, 235, 224), (236, 226, 608, 669), (610, 619, 237, 228), (612, 620, 238, 230), (614, 621, 239, 232), (616, 622, 240, 234), (617, 623, 241, 235), (618, 624, 242, 236), (619, 625, 243, 237), (658, 627, 245, 276), (658, 620, 238, 276), (621, 628, 246, 239), (622, 629, 247, 240), (623, 630, 248, 241), (624, 631, 249, 242), (625, 632, 250, 243), (627, 633, 251, 245), (628, 634, 252, 246), (629, 635, 253, 247), (630, 636, 254, 248), (631, 637, 255, 249), (632, 639, 257, 250), (633, 641, 259, 251), (634, 643, 261, 252), (635, 645, 263, 253), (636, 647, 265, 254), (414, 447, 320, 287), (416, 449, 322, 289), (418, 451, 324, 291), (420, 453, 326, 293), (422, 455, 328, 295), (424, 457, 330, 297), (447, 458, 331, 320), (449, 459, 332, 322), (451, 460, 333, 324), (453, 461, 334, 326), (455, 462, 335, 328), (457, 463, 336, 330), (458, 464, 337, 331), (459, 465, 338, 332), (460, 466, 339, 333), (435, 468, 341, 308), (435, 461, 334, 308), (462, 469, 342, 335), (463, 470, 343, 336), (464, 471, 344, 337), (465, 472, 345, 338), (466, 473, 346, 339), (468, 474, 347, 341), (469, 475, 348, 342), (470, 476, 349, 343), (471, 477, 350, 344), (472, 414, 287, 345), (473, 416, 289, 346), (474, 418, 291, 347), (475, 420, 293, 348), (476, 422, 295, 349), (477, 424, 297, 350), (415, 446, 319, 288), (417, 448, 321, 290), (419, 450, 323, 292), (421, 452, 325, 294), (423, 454, 327, 296), (425, 456, 329, 298), (426, 415, 288, 299), (427, 417, 290, 300), (428, 419, 292, 301), (429, 421, 294, 302), (430, 423, 296, 303), (431, 425, 298, 304), (432, 426, 299, 305), (433, 427, 300, 306), (434, 428, 301, 307), (436, 467, 340, 309), (429, 467, 340, 302), (437, 430, 303, 310), (438, 431, 304, 311), (439, 432, 305, 312), (440, 433, 306, 313), (441, 434, 307, 314), (442, 436, 309, 315), (443, 437, 310, 316), (444, 438, 311, 317), (445, 439, 312, 318), (446, 440, 313, 319), (448, 441, 314, 321), (450, 442, 315, 323), (452, 443, 316, 325), (454, 444, 317, 327), (456, 445, 318, 329), (511, 478, 351, 384), (513, 480, 353, 386), (515, 482, 355, 388), (517, 484, 357, 390), (519, 486, 359, 392), (521, 488, 361, 394), (522, 511, 384, 395), (523, 513, 386, 396), (524, 515, 388, 397), (525, 517, 390, 398), (822, 821, 392, 399), (527, 521, 394, 400), (528, 522, 395, 401), (529, 523, 396, 402), (530, 524, 397, 403), (532, 499, 372, 405), (525, 499, 372, 398), (823, 822, 399, 406), (534, 527, 400, 407), (535, 528, 401, 408), (537, 530, 403, 409), (538, 532, 405, 410), (539, 533, 406, 411), (540, 534, 407, 412), (541, 535, 408, 413), (480, 537, 409, 353), (482, 538, 410, 355), (484, 539, 411, 357), (486, 540, 412, 359), (488, 541, 413, 361), (510, 479, 352, 383), (512, 481, 354, 385), (514, 483, 356, 387), (516, 485, 358, 389), (518, 487, 360, 391), (520, 489, 362, 393), (479, 490, 363, 352), (481, 491, 364, 354), (483, 492, 365, 356), (485, 493, 366, 358), (487, 494, 367, 360), (489, 495, 368, 362), (490, 496, 369, 363), (491, 497, 370, 364), (492, 498, 371, 365), (531, 500, 373, 404), (531, 493, 366, 404), (494, 501, 374, 367), (495, 502, 375, 368), (496, 503, 376, 369), (497, 504, 377, 370), (498, 505, 378, 371), (500, 506, 379, 373), (501, 507, 380, 374), (502, 508, 381, 375), (503, 509, 382, 376), (504, 510, 383, 377), (505, 512, 385, 378), (506, 514, 387, 379), (507, 516, 389, 380), (508, 518, 391, 381), (509, 520, 393, 382), (575, 542, 287, 320), (577, 544, 289, 322), (579, 546, 291, 324), (581, 548, 293, 326), (582, 550, 295, 328), (584, 552, 297, 330), (585, 575, 320, 331), (586, 577, 322, 332), (587, 579, 324, 333), (588, 581, 326, 334), (589, 582, 328, 335), (590, 584, 330, 336), (591, 585, 331, 337), (592, 586, 332, 338), (593, 587, 333, 339), (595, 563, 308, 341), (588, 563, 308, 334), (596, 589, 335, 342), (597, 590, 336, 343), (598, 591, 337, 344), (599, 592, 338, 345), (600, 593, 339, 346), (601, 595, 341, 347), (602, 596, 342, 348), (603, 597, 343, 349), (604, 598, 344, 350), (542, 599, 345, 287), (544, 600, 346, 289), (546, 601, 347, 291), (548, 602, 348, 293), (550, 603, 349, 295), (552, 604, 350, 297), (574, 543, 288, 319), (576, 545, 290, 321), (578, 547, 292, 323), (580, 549, 294, 325), (583, 553, 298, 329), (543, 554, 299, 288), (545, 555, 300, 290), (547, 556, 301, 292), (549, 557, 302, 294), (551, 558, 303, 296), (553, 559, 304, 298), (554, 560, 305, 299), (555, 561, 306, 300), (556, 562, 307, 301), (594, 564, 309, 340), (594, 557, 302, 340), (558, 565, 310, 303), (559, 566, 311, 304), (560, 567, 312, 305), (561, 568, 313, 306), (562, 569, 314, 307), (564, 570, 315, 309), (565, 571, 316, 310), (566, 572, 317, 311), (567, 573, 318, 312), (568, 574, 319, 313), (569, 576, 321, 314), (570, 578, 323, 315), (571, 580, 325, 316), (573, 583, 329, 318), (605, 638, 384, 351), (607, 640, 386, 353), (609, 642, 388, 355), (611, 644, 390, 357), (613, 646, 392, 359), (615, 648, 394, 361), (638, 649, 395, 384), (640, 650, 396, 386), (642, 651, 397, 388), (644, 652, 398, 390), (646, 653, 399, 392), (648, 654, 400, 394), (649, 655, 401, 395), (650, 656, 402, 396), (651, 657, 403, 397), (626, 659, 405, 372), (626, 652, 398, 372), (653, 660, 406, 399), (654, 661, 407, 400), (655, 662, 408, 401), (657, 664, 409, 403), (659, 665, 410, 405), (660, 666, 411, 406), (661, 667, 412, 407), (413, 408, 695, 696), (664, 607, 353, 409), (665, 609, 355, 410), (666, 611, 357, 411), (667, 613, 359, 412), (698, 695, 408, 662), (606, 637, 383, 352), (675, 670, 257, 639), (610, 641, 387, 356), (612, 643, 389, 358), (614, 645, 391, 360), (616, 647, 393, 362), (617, 606, 352, 363), (226, 257, 670, 608), (619, 610, 356, 365), (620, 612, 358, 366), (621, 614, 360, 367), (622, 616, 362, 368), (623, 617, 363, 369), (624, 618, 364, 370), (625, 619, 365, 371), (627, 658, 404, 373), (620, 658, 404, 366), (628, 621, 367, 374), (629, 622, 368, 375), (630, 623, 369, 376), (631, 624, 370, 377), (632, 625, 371, 378), (633, 627, 373, 379), (634, 628, 374, 380), (635, 629, 375, 381), (636, 630, 376, 382), (637, 631, 377, 383), (639, 632, 378, 385), (641, 633, 379, 387), (643, 634, 380, 389), (645, 635, 381, 391), (647, 636, 382, 393), (674, 672, 364, 618), (385, 354, 671, 673), (639, 385, 673, 675), (354, 364, 672, 671), (608, 670, 678, 676), (682, 680, 672, 674), (683, 678, 670, 675), (674, 669, 677, 682), (671, 672, 680, 679), (673, 671, 679, 681), (675, 673, 681, 683), (669, 608, 676, 677), (681, 679, 687, 689), (683, 681, 689, 691), (691, 686, 678, 683), (676, 678, 686, 684), (690, 688, 680, 682), (677, 676, 684, 685), (679, 680, 688, 687), (682, 677, 685, 690), (662, 280, 692, 698), (361, 413, 696, 694), (280, 286, 693, 692), (286, 233, 668, 693), (697, 694, 702, 705), (693, 668, 699, 701), (705, 699, 668, 697), (692, 693, 701, 700), (694, 696, 704, 702), (698, 692, 700, 706), (696, 695, 703, 704), (706, 703, 695, 698), (704, 703, 711, 712), (714, 711, 703, 706), (706, 700, 708, 714), (700, 701, 709, 708), (705, 702, 710, 713), (701, 699, 707, 709), (702, 704, 712, 710), (713, 707, 699, 705), (710, 712, 720, 718), (721, 715, 707, 713), (712, 711, 719, 720), (722, 719, 711, 714), (714, 708, 716, 722), (708, 709, 717, 716), (713, 710, 718, 721), (709, 707, 715, 717), (721, 718, 726, 729), (717, 715, 723, 725), (718, 720, 728, 726), (729, 723, 715, 721), (720, 719, 727, 728), (730, 727, 719, 722), (722, 716, 724, 730), (716, 717, 725, 724), (572, 253, 732, 738), (731, 733, 263, 232), (737, 731, 232, 551), (327, 317, 735, 736), (738, 735, 317, 572), (733, 732, 253, 263), (551, 296, 734, 737), (296, 327, 736, 734), (745, 739, 731, 737), (736, 735, 743, 744), (741, 740, 732, 733), (734, 736, 744, 742), (746, 743, 735, 738), (739, 741, 733, 731), (738, 732, 740, 746), (737, 734, 742, 745), (746, 740, 748, 754), (745, 742, 750, 753), (753, 747, 739, 745), (744, 743, 751, 752), (749, 748, 740, 741), (742, 744, 752, 750), (754, 751, 743, 746), (747, 749, 741, 739), (750, 752, 760, 758), (762, 759, 751, 754), (755, 757, 749, 747), (754, 748, 756, 762), (753, 750, 758, 761), (761, 755, 747, 753), (752, 751, 759, 760), (757, 756, 748, 749), (769, 767, 500, 531), (768, 766, 499, 525), (770, 766, 499, 532), (768, 763, 207, 525), (493, 207, 763, 765), (769, 765, 493, 531), (532, 213, 764, 770), (767, 764, 213, 500), (770, 764, 772, 778), (777, 775, 767, 769), (776, 771, 763, 768), (776, 774, 766, 768), (775, 772, 764, 767), (778, 774, 766, 770), (777, 773, 765, 769), (765, 763, 771, 773), (786, 782, 774, 778), (785, 781, 773, 777), (773, 771, 779, 781), (778, 772, 780, 786), (785, 783, 775, 777), (784, 779, 771, 776), (784, 782, 774, 776), (783, 780, 772, 775), (792, 790, 782, 784), (791, 788, 780, 783), (794, 790, 782, 786), (793, 789, 781, 785), (781, 779, 787, 789), (786, 780, 788, 794), (793, 791, 783, 785), (792, 787, 779, 784), (656, 663, 802, 801), (536, 529, 798, 799), (663, 605, 800, 802), (605, 351, 795, 800), (529, 402, 796, 798), (478, 536, 799, 797), (801, 796, 402, 656), (797, 795, 351, 478), (801, 802, 810, 809), (800, 795, 803, 808), (797, 799, 807, 805), (798, 796, 804, 806), (799, 798, 806, 807), (802, 800, 808, 810), (805, 803, 795, 797), (809, 804, 796, 801), (810, 808, 816, 818), (813, 811, 803, 805), (817, 812, 804, 809), (809, 810, 818, 817), (808, 803, 811, 816), (805, 807, 815, 813), (806, 804, 812, 814), (807, 806, 814, 815), (533, 214, 820, 825), (819, 820, 214, 208), (825, 823, 406, 533), (519, 392, 821, 824), (824, 821, 829, 832), (831, 830, 822, 823), (825, 820, 828, 833), (826, 827, 819, 526), (827, 828, 820, 819), (830, 829, 821, 822), (833, 831, 823, 825), (832, 826, 526, 824), (841, 839, 831, 833), (833, 828, 836, 841), (834, 835, 827, 826), (832, 829, 837, 840), (835, 836, 828, 827), (839, 838, 830, 831), (840, 834, 826, 832), (838, 837, 829, 830), (848, 842, 834, 840), (846, 845, 837, 838), (849, 847, 839, 841), (841, 836, 844, 849), (842, 843, 835, 834), (840, 837, 845, 848), (843, 844, 836, 835), (847, 846, 838, 839), (851, 852, 844, 843), (855, 854, 846, 847), (856, 850, 842, 848), (854, 853, 845, 846), (857, 855, 847, 849), (849, 844, 852, 857), (850, 851, 843, 842), (848, 845, 853, 856)])
me_circle.use_remesh_preserve_volume = False
me_circle.use_remesh_preserve_attributes = False
me_circle.use_mirror_vertex_groups = False
me_circle.update()

# ---- objects
ob_circle = bpy.data.objects.new('Circle', me_circle)
ob_lamp = bpy.data.objects.new('Lamp', light_lamp)
ob_camera = bpy.data.objects.new('Camera', cam_camera)

# ---- transforms, parenting, visibility, modifiers, constraints
ob_circle.location = (0.0, 0.0, 0.0)
ob_circle.scale = (0.4299, 0.4299, 0.4299)
ob_circle.lineart.crease_threshold = 0.0
ob_lamp.location = (4.076, 1.005, 5.904)
ob_lamp.rotation_euler = (0.6503, 0.05522, 1.866)
ob_lamp.lock_rotations_4d = False
ob_lamp.empty_display_type = 'ARROWS'
ob_lamp.color = (0.0, 0.0, 0.0, 0.0)
ob_lamp.lineart.crease_threshold = 0.0
ob_camera.location = (7.481, -6.508, 5.344)
ob_camera.rotation_euler = (1.109, 0.01082, 0.8149)
ob_camera.lock_rotations_4d = False
ob_camera.empty_display_type = 'ARROWS'
ob_camera.color = (0.0, 0.0, 0.0, 0.0)
ob_camera.display_type = 'WIRE'
ob_camera.lineart.crease_threshold = 0.0

# ---- collection membership
col_collection_1.objects.link(ob_circle)
col_collection_1.objects.link(ob_lamp)
col_collection_1.objects.link(ob_camera)

# ---- scene / render settings (as saved in the file)
scene.camera = ob_camera
scene.frame_start = 1; scene.frame_end = 250; scene.frame_set(2)
scene.render.engine = 'BLENDER_EEVEE_NEXT'
scene.render.image_settings.color_mode = 'RGB'
scene.render.image_settings.compression = 90
scene.render.resolution_percentage = 50
scene.render.dither_intensity = 0.0
scene.render.bake_margin = 2
scene.render.bake_bias = 0.0
scene.cycles.use_denoising = False
scene.cycles.samples = 10
scene.cycles.sampling_pattern = 'TABULATED_SOBOL'
scene.cycles.light_sampling_threshold = 0.0
scene.cycles.use_adaptive_sampling = False
scene.cycles.use_light_tree = False
scene.cycles.blur_glossy = 0.0
scene.cycles.volume_bounces = 1
scene.cycles.pixel_filter_type = 'GAUSSIAN'
scene.cycles.sample_clamp_indirect = 0.0
scene.view_settings.view_transform = 'Standard'
bpy.context.view_layer.update()
